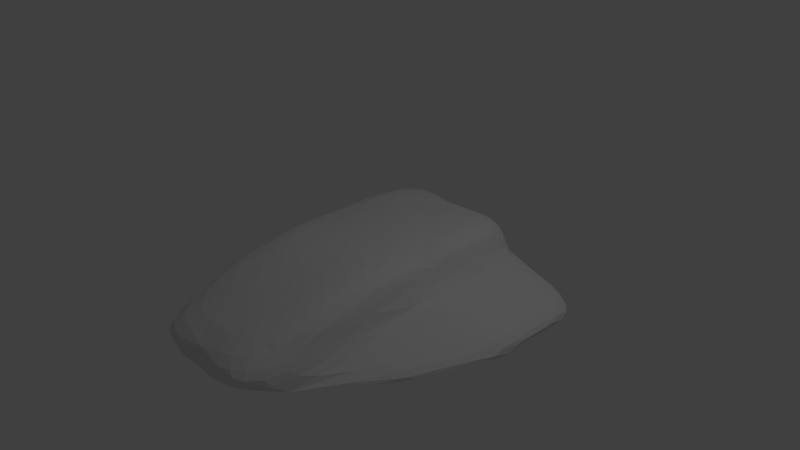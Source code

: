 # Source: test.blend  (saved by Blender 2.79.0; exported with 4.5.12 LTS)
import bpy
from mathutils import Matrix  # noqa: F401  (used for matrix-valued properties, if any)

bpy.ops.wm.read_factory_settings(use_empty=True)
scene = bpy.context.scene
scene.name = 'Scene'

# ---- collections
col_collection_1 = bpy.data.collections.new('Collection 1'); scene.collection.children.link(col_collection_1)

# ---- materials (node trees are filled in below, after node groups)
mat_material = bpy.data.materials.new('Material')
mat_material.alpha_threshold = 0.0
mat_material.use_transparent_shadow = False
mat_material.roughness = 0.5
mat_material.line_color = (0.0, 0.0, 0.0, 1.0)

# ---- material node trees

# ---- world
world_world = bpy.data.worlds.new('World'); scene.world = world_world
world_world.color = (0.05088, 0.05088, 0.05088)
world_world.use_sun_shadow = False
world_world.sun_shadow_jitter_overblur = 0.0
world_world.cycles.sampling_method = 'MANUAL'

# ---- cameras
cam_camera = bpy.data.cameras.new('Camera')
cam_camera.clip_end = 100.0
cam_camera.lens = 35.0
cam_camera.sensor_width = 32.0
cam_camera.sensor_height = 18.0
cam_camera.ortho_scale = 7.314
cam_camera.dof.focus_distance = 0.0
cam_camera.dof.aperture_fstop = 128.0

# ---- lights
light_lamp = bpy.data.lights.new('Lamp', 'POINT')
light_lamp.transmission_factor = 0.0
light_lamp.cutoff_distance = 30.0
light_lamp.energy = 100.0
light_lamp.shadow_buffer_clip_start = 1.001
light_lamp.shadow_soft_size = 0.1
light_lamp.shadow_maximum_resolution = 0.006
light_lamp.use_absolute_resolution = True

# ---- meshes
me_cube = bpy.data.meshes.new('Cube')
me_cube.from_pydata([(-1.0, -2.643, -0.66), (-2.161, 1.711, -0.7351), (-1.0, -1.0, 0.3229), (-1.0, 1.711, 0.3229), (-2.161, 0.8557, -0.4516), (-2.161, 2.682e-07, -0.4516), (-1.0, 0.8557, -0.1681), (-2.161, 2.98e-07, -0.7351), (-1.0, -2.643, -0.1681), (-1.0, 1.711, -0.1681), (-2.161, 1.711, -0.4516), (-1.0, 1.788e-07, 0.3229), (-1.0, 2.384e-07, -0.1681), (-2.161, 0.8557, -0.7351), (1.0, -2.643, -0.66), (2.161, 1.711, -0.7351), (1.0, -1.0, 0.3229), (1.0, 1.711, 0.3229), (2.161, 0.8557, -0.4516), (0.0, 1.711, -0.7351), (2.161, 2.682e-07, -0.4516), (0.0, -2.643, -0.66), (1.0, 0.8557, -0.1681), (2.161, 2.98e-07, -0.7351), (1.0, -2.643, -0.1681), (1.0, 1.711, -0.1681), (2.161, 1.711, -0.4516), (0.0, 1.711, 0.3229), (0.0, -1.0, 0.3229), (1.0, 1.788e-07, 0.3229), (0.0, 1.711, -0.1681), (1.0, 2.384e-07, -0.1681), (0.0, -2.643, -0.1681), (2.161, 0.8557, -0.7351), (0.0, -1.788e-07, 0.3229), (0.0, 1.192e-07, -1.075)], [], [(35, 0, 7), (11, 28, 34), (28, 8, 32), (3, 9, 6), (1, 10, 9), (27, 9, 3), (6, 10, 4), (5, 0, 12), (2, 12, 8), (32, 0, 21), (12, 4, 5), (27, 11, 34), (35, 7, 13), (5, 13, 7), (13, 10, 1), (35, 21, 0), (11, 2, 28), (28, 2, 8), (6, 12, 11), (11, 3, 6), (9, 30, 19), (19, 1, 9), (27, 30, 9), (6, 9, 10), (7, 0, 5), (0, 8, 12), (2, 11, 12), (32, 8, 0), (12, 6, 4), (27, 3, 11), (1, 19, 13), (19, 35, 13), (5, 4, 13), (13, 4, 10), (35, 23, 14), (29, 34, 28), (28, 32, 24), (17, 22, 25), (15, 25, 26), (27, 17, 25), (22, 18, 26), (20, 31, 14), (16, 24, 31), (32, 21, 14), (31, 20, 18), (27, 34, 29), (35, 33, 23), (20, 23, 33), (33, 15, 26), (35, 14, 21), (29, 28, 16), (28, 24, 16), (22, 29, 31), (29, 22, 17), (25, 19, 30), (19, 25, 15), (27, 25, 30), (22, 26, 25), (23, 20, 14), (14, 31, 24), (16, 31, 29), (32, 14, 24), (31, 18, 22), (27, 29, 17), (15, 33, 19), (19, 33, 35), (20, 33, 18), (33, 26, 18)])
_uv = me_cube.uv_layers.new(name='UVMap')
_uv.uv.foreach_set('vector', [0.255, 0.3118, 0.1371, 0.0004002, 0.0004002, 0.3118, 0.824, 0.8317, 0.9418, 0.9495, 0.824, 0.9495, 0.1379, 0.7336, 0.3315, 0.6158, 0.3315, 0.7336, 0.8232, 0.7127, 0.773, 0.7415, 0.8232, 0.829, 0.3623, 0.6158, 0.3323, 0.6305, 0.3623, 0.768, 0.6986, 0.255, 0.7564, 0.1371, 0.6986, 0.1371, 0.6865, 0.6111, 0.8232, 0.5103, 0.8232, 0.6111, 0.5103, 0.7859, 0.6471, 0.4745, 0.6471, 0.7859, 0.824, 0.194, 0.8819, 0.3118, 0.8819, 0.0004002, 0.433, 0.8487, 0.491, 0.7309, 0.491, 0.8487, 0.6865, 0.7119, 0.8232, 0.6111, 0.8232, 0.7119, 0.2558, 0.615, 0.1379, 0.4134, 0.2558, 0.4134, 0.255, 0.3118, 0.0004002, 0.3118, 0.0004002, 0.4126, 0.9169, 0.3118, 0.9503, 0.4126, 0.9503, 0.3118, 0.9503, 0.4126, 0.9169, 0.5134, 0.9503, 0.5134, 0.255, 0.3118, 0.255, 0.0004002, 0.1371, 0.0004002, 0.824, 0.8317, 0.9418, 0.8317, 0.9418, 0.9495, 0.1379, 0.7336, 0.1379, 0.6158, 0.3315, 0.6158, 0.8819, 0.4126, 0.8819, 0.3118, 0.824, 0.3118, 0.824, 0.3118, 0.824, 0.5134, 0.8819, 0.4126, 0.7564, 0.1371, 0.7564, 0.255, 0.8232, 0.255, 0.8232, 0.255, 0.8232, 0.0004002, 0.7564, 0.1371, 0.6986, 0.255, 0.7564, 0.255, 0.7564, 0.1371, 0.6865, 0.6111, 0.6865, 0.5103, 0.8232, 0.5103, 0.9503, 0.3118, 0.9414, 0.0004002, 0.9169, 0.3118, 0.881, 0.5142, 0.824, 0.5248, 0.881, 0.8309, 0.824, 0.194, 0.824, 0.3118, 0.8819, 0.3118, 0.433, 0.8487, 0.433, 0.7309, 0.491, 0.7309, 0.6865, 0.7119, 0.6865, 0.6111, 0.8232, 0.6111, 0.2558, 0.615, 0.1379, 0.615, 0.1379, 0.4134, 0.3315, 0.8522, 0.07696, 0.8522, 0.3315, 0.953, 0.6978, 0.2742, 0.5103, 0.2, 0.5103, 0.4737, 0.9169, 0.3118, 0.9169, 0.4126, 0.9503, 0.4126, 0.9503, 0.4126, 0.9169, 0.4126, 0.9169, 0.5134, 0.255, 0.3118, 0.5095, 0.3118, 0.3728, 0.0004002, 0.8818, 0.8309, 0.8818, 0.7131, 0.9996, 0.7131, 0.1379, 0.7336, 0.3315, 0.7336, 0.3315, 0.8514, 0.05058, 0.8264, 0.05058, 0.9426, 0.0004002, 0.8552, 0.6479, 0.4745, 0.6479, 0.6267, 0.6779, 0.4892, 0.6986, 0.255, 0.6986, 0.3728, 0.7564, 0.3728, 0.9826, 0.5756, 0.9826, 0.7123, 0.8818, 0.7123, 0.1371, 0.7248, 0.0004003, 0.7248, 0.0004003, 0.4134, 0.3744, 0.607, 0.4322, 0.4134, 0.4322, 0.7248, 0.433, 0.8487, 0.491, 0.8487, 0.491, 0.9665, 0.0004003, 0.7248, 0.1371, 0.7248, 0.1371, 0.8256, 0.2558, 0.615, 0.2558, 0.4134, 0.3736, 0.4134, 0.255, 0.3118, 0.5095, 0.4126, 0.5095, 0.3118, 0.8827, 0.3118, 0.9161, 0.3118, 0.9161, 0.4126, 0.9161, 0.4126, 0.9161, 0.5134, 0.8827, 0.5134, 0.255, 0.3118, 0.3728, 0.0004002, 0.255, 0.0004002, 0.8818, 0.8309, 0.9996, 0.7131, 0.9996, 0.8309, 0.1379, 0.7336, 0.3315, 0.8514, 0.1379, 0.8514, 0.4322, 0.8256, 0.3744, 0.7248, 0.4322, 0.7248, 0.3744, 0.7248, 0.4322, 0.8256, 0.3744, 0.9264, 0.7564, 0.3728, 0.8232, 0.255, 0.7564, 0.255, 0.8232, 0.255, 0.7564, 0.3728, 0.8232, 0.5095, 0.6986, 0.255, 0.7564, 0.3728, 0.7564, 0.255, 0.9826, 0.5756, 0.8818, 0.7123, 0.8818, 0.5756, 0.9161, 0.3118, 0.8827, 0.3118, 0.9072, 0.0004002, 0.49, 0.4134, 0.49, 0.7301, 0.433, 0.424, 0.3744, 0.607, 0.4322, 0.7248, 0.3744, 0.7248, 0.433, 0.8487, 0.491, 0.9665, 0.433, 0.9665, 0.0004003, 0.7248, 0.1371, 0.8256, 0.0004002, 0.8256, 0.2558, 0.615, 0.3736, 0.4134, 0.3736, 0.615, 0.7649, 0.8875, 0.7649, 0.7867, 0.5103, 0.8875, 0.6978, 0.2742, 0.6978, 0.0004002, 0.5103, 0.2, 0.8827, 0.3118, 0.9161, 0.4126, 0.8827, 0.4126, 0.9161, 0.4126, 0.8827, 0.5134, 0.8827, 0.4126])
me_cube.materials.append(mat_material)
me_cube.use_remesh_preserve_volume = False
me_cube.use_remesh_preserve_attributes = False
me_cube.use_mirror_vertex_groups = False
me_cube.update()

# ---- objects
ob_cube = bpy.data.objects.new('Cube', me_cube)
ob_lamp = bpy.data.objects.new('Lamp', light_lamp)
ob_camera = bpy.data.objects.new('Camera', cam_camera)

# ---- transforms, parenting, visibility, modifiers, constraints
ob_cube.location = (0.0, 0.0, 0.0)
ob_cube.lock_rotations_4d = False
ob_cube.empty_display_type = 'ARROWS'
ob_cube.lineart.crease_threshold = 0.0
_m = ob_cube.modifiers.new('Subsurf', 'SUBSURF')
_m.uv_smooth = 'PRESERVE_CORNERS'
_m.quality = 2
_m.show_only_control_edges = False
ob_lamp.location = (4.076, 1.005, 5.904)
ob_lamp.rotation_euler = (0.6503, 0.05522, 1.866)
ob_lamp.lock_rotations_4d = False
ob_lamp.empty_display_type = 'ARROWS'
ob_lamp.color = (0.0, 0.0, 0.0, 0.0)
ob_lamp.lineart.crease_threshold = 0.0
ob_camera.location = (7.481, -6.508, 5.344)
ob_camera.rotation_euler = (1.109, 0.0, 0.8149)
ob_camera.lock_rotations_4d = False
ob_camera.empty_display_type = 'ARROWS'
ob_camera.color = (0.0, 0.0, 0.0, 0.0)
ob_camera.display_type = 'WIRE'
ob_camera.lineart.crease_threshold = 0.0

# ---- collection membership
col_collection_1.objects.link(ob_cube)
col_collection_1.objects.link(ob_lamp)
col_collection_1.objects.link(ob_camera)

# ---- scene / render settings (as saved in the file)
scene.camera = ob_camera
scene.frame_start = 1; scene.frame_end = 250; scene.frame_set(1)
scene.render.engine = 'BLENDER_EEVEE_NEXT'
scene.render.resolution_percentage = 50
scene.render.dither_intensity = 0.0
scene.cycles.use_denoising = False
scene.cycles.samples = 128
scene.cycles.sampling_pattern = 'TABULATED_SOBOL'
scene.cycles.use_adaptive_sampling = False
scene.cycles.use_light_tree = False
scene.cycles.blur_glossy = 0.0
scene.cycles.sample_clamp_indirect = 0.0
scene.view_settings.view_transform = 'Standard'
bpy.context.view_layer.update()
